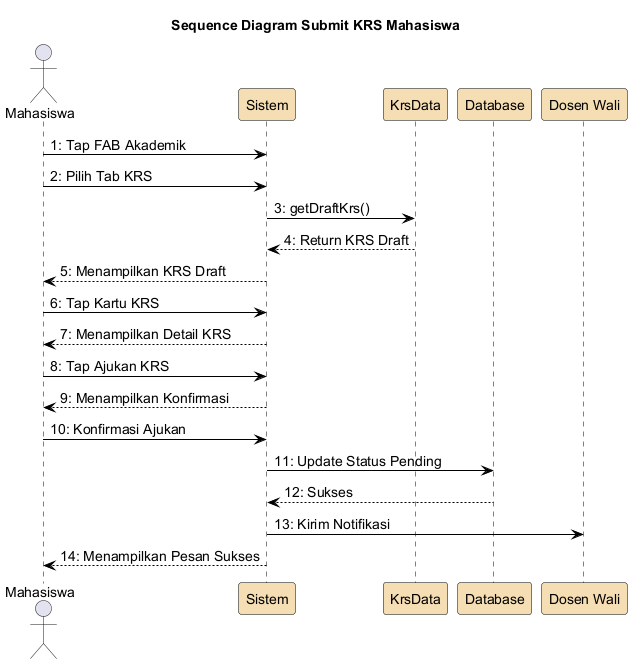

The diagram above was rendered by PlantUML. Its source (embedded in the PNG):
@startuml
skinparam backgroundColor White
skinparam ParticipantBorderColor Black
skinparam SequenceLifeLineBorderColor Black
skinparam ArrowColor Black
skinparam defaultFontSize 14
skinparam ParticipantBackgroundColor #F5DEB3

title Sequence Diagram Submit KRS Mahasiswa

actor Mahasiswa
participant "Sistem" as sistem
participant "KrsData" as krs
participant "Database" as db
participant "Dosen Wali" as dosen

Mahasiswa -> sistem : 1: Tap FAB Akademik
Mahasiswa -> sistem : 2: Pilih Tab KRS
sistem -> krs : 3: getDraftKrs()
krs --> sistem : 4: Return KRS Draft
sistem --> Mahasiswa : 5: Menampilkan KRS Draft
Mahasiswa -> sistem : 6: Tap Kartu KRS
sistem --> Mahasiswa : 7: Menampilkan Detail KRS
Mahasiswa -> sistem : 8: Tap Ajukan KRS
sistem --> Mahasiswa : 9: Menampilkan Konfirmasi
Mahasiswa -> sistem : 10: Konfirmasi Ajukan
sistem -> db : 11: Update Status Pending
db --> sistem : 12: Sukses
sistem -> dosen : 13: Kirim Notifikasi
sistem --> Mahasiswa : 14: Menampilkan Pesan Sukses

@enduml